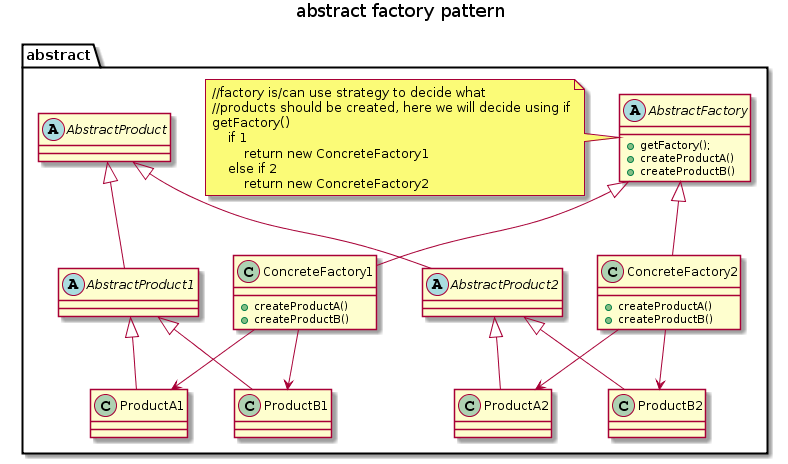

The diagram above was rendered by PlantUML. Its source (embedded in the PNG):
@startuml
title abstract factory pattern

package abstract {
    abstract class AbstractFactory {
        +getFactory();
        +createProductA()
        +createProductB()
    }
    note left
        //factory is/can use strategy to decide what
        //products should be created, here we will decide using if
        getFactory()
            if 1
                return new ConcreteFactory1
            else if 2
                return new ConcreteFactory2
    end note
    class ConcreteFactory1 extends AbstractFactory {
        +createProductA()
        +createProductB()
    }
    class ConcreteFactory2 extends AbstractFactory {
        +createProductA()
        +createProductB()
    }
    abstract class AbstractProduct
    abstract class AbstractProduct1 extends AbstractProduct
    class ProductA1 extends AbstractProduct1
    class ProductB1 extends AbstractProduct1
    
    abstract class AbstractProduct2 extends AbstractProduct
    class ProductA2 extends AbstractProduct2
    class ProductB2 extends AbstractProduct2
    
    ConcreteFactory1 --> ProductA1
    ConcreteFactory1 --> ProductB1
    
    ConcreteFactory2 --> ProductA2
    ConcreteFactory2 --> ProductB2
    
}
@enduml